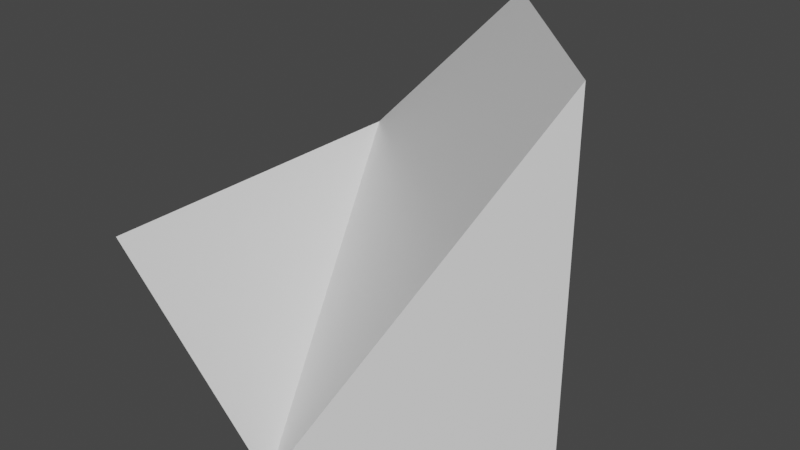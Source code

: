 # Source: 14.blend  (saved by Blender 3.1.7; exported with 4.5.12 LTS)
import bpy
from mathutils import Matrix  # noqa: F401  (used for matrix-valued properties, if any)

bpy.ops.wm.read_factory_settings(use_empty=True)
scene = bpy.context.scene
scene.name = 'Scene'

# ---- collections
col_collection = bpy.data.collections.new('Collection'); scene.collection.children.link(col_collection)

# ---- materials (node trees are filled in below, after node groups)
mat_material = bpy.data.materials.new('Material')
mat_material.alpha_threshold = 0.0
mat_material.use_transparent_shadow = False
mat_material.line_color = (0.0, 0.0, 0.0, 1.0)

# ---- material node trees
mat_material.use_nodes = True; mat_material.node_tree.nodes.clear()
_N = mat_material.node_tree.nodes; _L = mat_material.node_tree.links
n0 = _N.new('ShaderNodeOutputMaterial'); n0.name = 'Material Output'; n0.location = (300, 300)
n1 = _N.new('ShaderNodeBsdfPrincipled'); n1.name = 'Principled BSDF'; n1.location = (10, 300)
n1.distribution = 'GGX'
n1.subsurface_method = 'RANDOM_WALK_SKIN'
n1.inputs[2].default_value = 0.4
n1.inputs[3].default_value = 1.45
n1.inputs[27].default_value = (0.0, 0.0, 0.0, 1.0)
n1.inputs[28].default_value = 1.0
_L.new(n1.outputs[0], n0.inputs[0])
n0.is_active_output = True

# ---- world
world_world = bpy.data.worlds.new('World'); scene.world = world_world
world_world.use_nodes = True; world_world.node_tree.nodes.clear()
_N = world_world.node_tree.nodes; _L = world_world.node_tree.links
n0 = _N.new('ShaderNodeOutputWorld'); n0.name = 'World Output'; n0.location = (300, 300)
n1 = _N.new('ShaderNodeBackground'); n1.name = 'Background'; n1.location = (10, 300)
n1.inputs[0].default_value = (0.05088, 0.05088, 0.05088, 1.0)
_L.new(n1.outputs[0], n0.inputs[0])
n0.is_active_output = True
world_world.color = (0.05088, 0.05088, 0.05088)
world_world.use_sun_shadow = False
world_world.sun_shadow_jitter_overblur = 0.0

# ---- meshes
me_cube = bpy.data.meshes.new('Cube')
me_cube.from_pydata([(1.0, 0.0, 1.0), (1.0, 0.0, -1.0), (-1.0, -1.0, 0.0), (-1.0, 1.0, 0.0), (0.0, -1.0, -1.0), (0.0, 1.0, 1.0)], [], [(3, 4, 0), (3, 2, 4), (4, 1, 0), (0, 5, 3)])
_uv = me_cube.uv_layers.new(name='UVMap')
_uv.uv.foreach_set('vector', [0.0, 0.0, 0.0, 0.0, 0.0, 0.0, 0.0, 0.0, 0.0, 0.0, 0.0, 0.0, 0.0, 0.0, 0.0, 0.0, 0.0, 0.0, 0.0, 0.0, 0.0, 0.0, 0.0, 0.0])
me_cube.materials.append(mat_material)
me_cube.use_remesh_preserve_volume = False
me_cube.use_remesh_preserve_attributes = False
me_cube.use_mirror_vertex_groups = False
me_cube.update()

# ---- objects
ob_cube = bpy.data.objects.new('Cube', me_cube)

# ---- transforms, parenting, visibility, modifiers, constraints
ob_cube.location = (0.0, 0.0, 0.0)
ob_cube.lock_rotations_4d = False
ob_cube.empty_display_type = 'ARROWS'
ob_cube.lineart.crease_threshold = 0.0

# ---- collection membership
col_collection.objects.link(ob_cube)

# ---- scene / render settings (as saved in the file)
scene.frame_start = 1; scene.frame_end = 250; scene.frame_set(1)
scene.render.engine = 'BLENDER_EEVEE_NEXT'
scene.cycles.sampling_pattern = 'TABULATED_SOBOL'
scene.cycles.use_light_tree = False
scene.view_settings.view_transform = 'Filmic'
bpy.context.view_layer.update()

# ---- added for rendering (the .blend has no active camera and no usable light): camera, sun
cam_auto = bpy.data.cameras.new('AutoCamera')
cam_auto.lens = 50.0
cam_auto.sensor_width = 36.0
cam_auto.clip_end = 1000.0
ob_auto_camera = bpy.data.objects.new('AutoCamera', cam_auto)
scene.collection.objects.link(ob_auto_camera)
ob_auto_camera.location = (3.20507, -3.84609, 2.56406)
ob_auto_camera.rotation_euler = (1.09748, -7.21219e-08, 0.694738)
scene.camera = ob_auto_camera
light_auto_sun = bpy.data.lights.new('AutoSun', 'SUN')
light_auto_sun.energy = 3.0
light_auto_sun.angle = 0.0523599
ob_auto_sun = bpy.data.objects.new('AutoSun', light_auto_sun)
scene.collection.objects.link(ob_auto_sun)
ob_auto_sun.rotation_euler = (0.872665, 0.174533, 0.523599)
bpy.context.view_layer.update()
